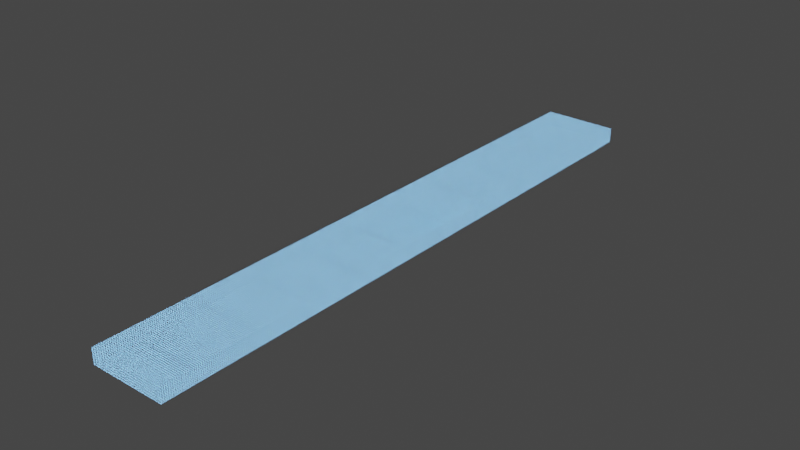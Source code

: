# Source: segment4x_centered.blend  (saved by Blender 3.4.6; exported with 4.5.12 LTS)
import bpy
from mathutils import Matrix  # noqa: F401  (used for matrix-valued properties, if any)

bpy.ops.wm.read_factory_settings(use_empty=True)
scene = bpy.context.scene
scene.name = 'Scene'

# ---- collections
col_collection = bpy.data.collections.new('Collection'); scene.collection.children.link(col_collection)

# ---- materials (node trees are filled in below, after node groups)
mat_holo_grid = bpy.data.materials.new('Holo Grid')
mat_holo_grid.use_transparent_shadow = False

# ---- material node trees
mat_holo_grid.use_nodes = True; mat_holo_grid.node_tree.nodes.clear()
_N = mat_holo_grid.node_tree.nodes; _L = mat_holo_grid.node_tree.links
n0 = _N.new('ShaderNodeOutputMaterial'); n0.name = 'Material Output'; n0.location = (930, 357)
n1 = _N.new('ShaderNodeBsdfPrincipled'); n1.name = 'Principled BSDF'; n1.location = (543, 357)
n1.distribution = 'GGX'
n1.subsurface_method = 'BURLEY'
n1.inputs[3].default_value = 1.45
n2 = _N.new('ShaderNodeMapping'); n2.name = 'Mapping'; n2.location = (-786, 379)
n3 = _N.new('ShaderNodeTexCoord'); n3.name = 'Texture Coordinate'; n3.location = (-1130, 383)
n4 = _N.new('ShaderNodeTexBrick'); n4.name = 'Brick Texture'; n4.location = (-293, 379)
n4.width = 203
n4.offset = 0.0
n4.inputs[1].default_value = (0.0, 0.0, 0.0, 1.0)
n4.inputs[2].default_value = (0.0, 0.0, 0.0, 1.0)
n4.inputs[3].default_value = (0.0, 0.3273, 1.0, 1.0)
n4.inputs[6].default_value = 1.0
n4.inputs[9].default_value = 0.5
n5 = _N.new('ShaderNodeMix'); n5.name = 'Mix'; n5.location = (183, 100)
n5.data_type = 'RGBA'
n5.blend_type = 'ADD'
n5.inputs[0].default_value = 0.1189
n6 = _N.new('ShaderNodeValToRGB'); n6.name = 'ColorRamp'; n6.location = (-215, -3)
while len(n6.color_ramp.elements) > 1: n6.color_ramp.elements.remove(n6.color_ramp.elements[-1])
n6.color_ramp.elements[0].position = 0.1679; n6.color_ramp.elements[0].color = (0.001125, 0.7567, 1.0, 1.0)
_e = n6.color_ramp.elements.new(0.7824); _e.color = (0.3053, 0.3385, 1.0, 1.0)
n7 = _N.new('ShaderNodeMath'); n7.name = 'Math.001'; n7.location = (-733, -39)
n7.operation = 'MULTIPLY'
n7.inputs[1].default_value = 0.02
n7.inputs[2].default_value = 0.0
n8 = _N.new('ShaderNodeMath'); n8.name = 'Math.002'; n8.location = (-513, 6)
n8.inputs[1].default_value = 0.01
n8.inputs[2].default_value = 0.0
n9 = _N.new('ShaderNodeTexNoise'); n9.name = 'Noise Texture'; n9.location = (-1043, -200)
n9.inputs[2].default_value = 10.0
n9.inputs[3].default_value = 3.0
n10 = _N.new('ShaderNodeMath'); n10.name = 'Math'; n10.location = (124, -124)
n10.operation = 'MULTIPLY'
n10.inputs[1].default_value = 10.0
n10.inputs[2].default_value = 0.0
_L.new(n2.outputs[0], n4.inputs[0])
_L.new(n2.outputs[0], n9.inputs[0])
_L.new(n3.outputs[2], n2.inputs[0])
_L.new(n4.outputs[0], n1.inputs[0])
_L.new(n4.outputs[1], n1.inputs[4])
_L.new(n10.outputs[0], n1.inputs[28])
_L.new(n1.outputs[0], n0.inputs[0])
_L.new(n9.outputs[0], n7.inputs[0])
_L.new(n7.outputs[0], n8.inputs[0])
_L.new(n5.outputs[2], n1.inputs[27])
_L.new(n9.outputs[0], n10.inputs[0])
_L.new(n6.outputs[0], n5.inputs[6])
_L.new(n9.outputs[0], n6.inputs[0])
_L.new(n8.outputs[0], n4.inputs[5])
n0.is_active_output = True

# ---- world
world_world = bpy.data.worlds.new('World'); scene.world = world_world
world_world.use_nodes = True; world_world.node_tree.nodes.clear()
_N = world_world.node_tree.nodes; _L = world_world.node_tree.links
n0 = _N.new('ShaderNodeOutputWorld'); n0.name = 'World Output'; n0.location = (300, 300)
n1 = _N.new('ShaderNodeBackground'); n1.name = 'Background'; n1.location = (10, 300)
n1.inputs[0].default_value = (0.05088, 0.05088, 0.05088, 1.0)
_L.new(n1.outputs[0], n0.inputs[0])
n0.is_active_output = True
world_world.color = (0.05088, 0.05088, 0.05088)
world_world.use_sun_shadow = False
world_world.sun_shadow_jitter_overblur = 0.0

# ---- lights
light_light = bpy.data.lights.new('Light', 'POINT')
light_light.transmission_factor = 0.0
light_light.energy = 1000.0
light_light.shadow_soft_size = 0.1
light_light.shadow_maximum_resolution = 0.006
light_light.use_absolute_resolution = True

# ---- meshes
me_cube_007 = bpy.data.meshes.new('Cube.007')
me_cube_007.from_pydata([(-1.0, -1.0, -1.0), (-1.0, -1.0, 1.0), (-1.0, 1.0, -1.0), (-1.0, 1.0, 1.0), (1.0, -1.0, -1.0), (1.0, -1.0, 1.0), (1.0, 1.0, -1.0), (1.0, 1.0, 1.0), (-1.0, 0.0, -1.0), (-1.0, 0.0, 1.0), (1.0, 0.0, -1.0), (1.0, 0.0, 1.0), (-1.0, 0.05, 1.0), (-1.0, 0.1, 1.0), (-1.0, 0.15, 1.0), (-1.0, 0.2, 1.0), (-1.0, 0.25, 1.0), (-1.0, 0.3, 1.0), (-1.0, 0.35, 1.0), (-1.0, 0.4, 1.0), (-1.0, 0.45, 1.0), (-1.0, 0.5, 1.0), (-1.0, 0.55, 1.0), (-1.0, 0.6, 1.0), (-1.0, 0.65, 1.0), (-1.0, 0.7, 1.0), (-1.0, 0.75, 1.0), (-1.0, 0.8, 1.0), (-1.0, 0.85, 1.0), (-1.0, 0.9, 1.0), (-1.0, 0.95, 1.0), (1.0, 0.05, -1.0), (1.0, 0.1, -1.0), (1.0, 0.15, -1.0), (1.0, 0.2, -1.0), (1.0, 0.25, -1.0), (1.0, 0.3, -1.0), (1.0, 0.35, -1.0), (1.0, 0.4, -1.0), (1.0, 0.45, -1.0), (1.0, 0.5, -1.0), (1.0, 0.55, -1.0), (1.0, 0.6, -1.0), (1.0, 0.65, -1.0), (1.0, 0.7, -1.0), (1.0, 0.75, -1.0), (1.0, 0.8, -1.0), (1.0, 0.85, -1.0), (1.0, 0.9, -1.0), (1.0, 0.95, -1.0), (-1.0, 0.95, -1.0), (-1.0, 0.9, -1.0), (-1.0, 0.85, -1.0), (-1.0, 0.8, -1.0), (-1.0, 0.75, -1.0), (-1.0, 0.7, -1.0), (-1.0, 0.65, -1.0), (-1.0, 0.6, -1.0), (-1.0, 0.55, -1.0), (-1.0, 0.5, -1.0), (-1.0, 0.45, -1.0), (-1.0, 0.4, -1.0), (-1.0, 0.35, -1.0), (-1.0, 0.3, -1.0), (-1.0, 0.25, -1.0), (-1.0, 0.2, -1.0), (-1.0, 0.15, -1.0), (-1.0, 0.1, -1.0), (-1.0, 0.05, -1.0), (1.0, 0.95, 1.0), (1.0, 0.9, 1.0), (1.0, 0.85, 1.0), (1.0, 0.8, 1.0), (1.0, 0.75, 1.0), (1.0, 0.7, 1.0), (1.0, 0.65, 1.0), (1.0, 0.6, 1.0), (1.0, 0.55, 1.0), (1.0, 0.5, 1.0), (1.0, 0.45, 1.0), (1.0, 0.4, 1.0), (1.0, 0.35, 1.0), (1.0, 0.3, 1.0), (1.0, 0.25, 1.0), (1.0, 0.2, 1.0), (1.0, 0.15, 1.0), (1.0, 0.1, 1.0), (1.0, 0.05, 1.0), (-1.0, -0.05, -1.0), (-1.0, -0.1, -1.0), (-1.0, -0.15, -1.0), (-1.0, -0.2, -1.0), (-1.0, -0.25, -1.0), (-1.0, -0.3, -1.0), (-1.0, -0.35, -1.0), (-1.0, -0.4, -1.0), (-1.0, -0.45, -1.0), (-1.0, -0.5, -1.0), (-1.0, -0.55, -1.0), (-1.0, -0.6, -1.0), (-1.0, -0.65, -1.0), (-1.0, -0.7, -1.0), (-1.0, -0.75, -1.0), (-1.0, -0.8, -1.0), (-1.0, -0.85, -1.0), (-1.0, -0.9, -1.0), (-1.0, -0.95, -1.0), (1.0, -0.05, 1.0), (1.0, -0.1, 1.0), (1.0, -0.15, 1.0), (1.0, -0.2, 1.0), (1.0, -0.25, 1.0), (1.0, -0.3, 1.0), (1.0, -0.35, 1.0), (1.0, -0.4, 1.0), (1.0, -0.45, 1.0), (1.0, -0.5, 1.0), (1.0, -0.55, 1.0), (1.0, -0.6, 1.0), (1.0, -0.65, 1.0), (1.0, -0.7, 1.0), (1.0, -0.75, 1.0), (1.0, -0.8, 1.0), (1.0, -0.85, 1.0), (1.0, -0.9, 1.0), (1.0, -0.95, 1.0), (-1.0, -0.95, 1.0), (-1.0, -0.9, 1.0), (-1.0, -0.85, 1.0), (-1.0, -0.8, 1.0), (-1.0, -0.75, 1.0), (-1.0, -0.7, 1.0), (-1.0, -0.65, 1.0), (-1.0, -0.6, 1.0), (-1.0, -0.55, 1.0), (-1.0, -0.5, 1.0), (-1.0, -0.45, 1.0), (-1.0, -0.4, 1.0), (-1.0, -0.35, 1.0), (-1.0, -0.3, 1.0), (-1.0, -0.25, 1.0), (-1.0, -0.2, 1.0), (-1.0, -0.15, 1.0), (-1.0, -0.1, 1.0), (-1.0, -0.05, 1.0), (1.0, -0.95, -1.0), (1.0, -0.9, -1.0), (1.0, -0.85, -1.0), (1.0, -0.8, -1.0), (1.0, -0.75, -1.0), (1.0, -0.7, -1.0), (1.0, -0.65, -1.0), (1.0, -0.6, -1.0), (1.0, -0.55, -1.0), (1.0, -0.5, -1.0), (1.0, -0.45, -1.0), (1.0, -0.4, -1.0), (1.0, -0.35, -1.0), (1.0, -0.3, -1.0), (1.0, -0.25, -1.0), (1.0, -0.2, -1.0), (1.0, -0.15, -1.0), (1.0, -0.1, -1.0), (1.0, -0.05, -1.0), (0.6, 1.0, -1.0), (0.2, 1.0, -1.0), (-0.2, 1.0, -1.0), (-0.6, 1.0, -1.0), (-0.6, 1.0, 1.0), (-0.2, 1.0, 1.0), (0.2, 1.0, 1.0), (0.6, 1.0, 1.0), (-0.6, -1.0, -1.0), (-0.2, -1.0, -1.0), (0.2, -1.0, -1.0), (0.6, -1.0, -1.0), (0.6, -1.0, 1.0), (0.2, -1.0, 1.0), (-0.2, -1.0, 1.0), (-0.6, -1.0, 1.0), (-0.6, 0.0, 1.0), (-0.2, 0.0, 1.0), (0.2, 0.0, 1.0), (0.6, 0.0, 1.0), (0.6, 0.0, -1.0), (0.2, 0.0, -1.0), (-0.2, 0.0, -1.0), (-0.6, 0.0, -1.0), (0.6, 0.95, -1.0), (0.2, 0.95, -1.0), (-0.2, 0.95, -1.0), (-0.6, 0.95, -1.0), (0.6, 0.9, -1.0), (0.2, 0.9, -1.0), (-0.2, 0.9, -1.0), (-0.6, 0.9, -1.0), (0.6, 0.85, -1.0), (0.2, 0.85, -1.0), (-0.2, 0.85, -1.0), (-0.6, 0.85, -1.0), (0.6, 0.8, -1.0), (0.2, 0.8, -1.0), (-0.2, 0.8, -1.0), (-0.6, 0.8, -1.0), (0.6, 0.75, -1.0), (0.2, 0.75, -1.0), (-0.2, 0.75, -1.0), (-0.6, 0.75, -1.0), (0.6, 0.7, -1.0), (0.2, 0.7, -1.0), (-0.2, 0.7, -1.0), (-0.6, 0.7, -1.0), (0.6, 0.65, -1.0), (0.2, 0.65, -1.0), (-0.2, 0.65, -1.0), (-0.6, 0.65, -1.0), (0.6, 0.6, -1.0), (0.2, 0.6, -1.0), (-0.2, 0.6, -1.0), (-0.6, 0.6, -1.0), (0.6, 0.55, -1.0), (0.2, 0.55, -1.0), (-0.2, 0.55, -1.0), (-0.6, 0.55, -1.0), (0.6, 0.5, -1.0), (0.2, 0.5, -1.0), (-0.2, 0.5, -1.0), (-0.6, 0.5, -1.0), (0.6, 0.45, -1.0), (0.2, 0.45, -1.0), (-0.2, 0.45, -1.0), (-0.6, 0.45, -1.0), (0.6, 0.4, -1.0), (0.2, 0.4, -1.0), (-0.2, 0.4, -1.0), (-0.6, 0.4, -1.0), (0.6, 0.35, -1.0), (0.2, 0.35, -1.0), (-0.2, 0.35, -1.0), (-0.6, 0.35, -1.0), (0.6, 0.3, -1.0), (0.2, 0.3, -1.0), (-0.2, 0.3, -1.0), (-0.6, 0.3, -1.0), (0.6, 0.25, -1.0), (0.2, 0.25, -1.0), (-0.2, 0.25, -1.0), (-0.6, 0.25, -1.0), (0.6, 0.2, -1.0), (0.2, 0.2, -1.0), (-0.2, 0.2, -1.0), (-0.6, 0.2, -1.0), (0.6, 0.15, -1.0), (0.2, 0.15, -1.0), (-0.2, 0.15, -1.0), (-0.6, 0.15, -1.0), (0.6, 0.1, -1.0), (0.2, 0.1, -1.0), (-0.2, 0.1, -1.0), (-0.6, 0.1, -1.0), (0.6, 0.05, -1.0), (0.2, 0.05, -1.0), (-0.2, 0.05, -1.0), (-0.6, 0.05, -1.0), (-0.6, 0.95, 1.0), (-0.2, 0.95, 1.0), (0.2, 0.95, 1.0), (0.6, 0.95, 1.0), (-0.6, 0.9, 1.0), (-0.2, 0.9, 1.0), (0.2, 0.9, 1.0), (0.6, 0.9, 1.0), (-0.6, 0.85, 1.0), (-0.2, 0.85, 1.0), (0.2, 0.85, 1.0), (0.6, 0.85, 1.0), (-0.6, 0.8, 1.0), (-0.2, 0.8, 1.0), (0.2, 0.8, 1.0), (0.6, 0.8, 1.0), (-0.6, 0.75, 1.0), (-0.2, 0.75, 1.0), (0.2, 0.75, 1.0), (0.6, 0.75, 1.0), (-0.6, 0.7, 1.0), (-0.2, 0.7, 1.0), (0.2, 0.7, 1.0), (0.6, 0.7, 1.0), (-0.6, 0.65, 1.0), (-0.2, 0.65, 1.0), (0.2, 0.65, 1.0), (0.6, 0.65, 1.0), (-0.6, 0.6, 1.0), (-0.2, 0.6, 1.0), (0.2, 0.6, 1.0), (0.6, 0.6, 1.0), (-0.6, 0.55, 1.0), (-0.2, 0.55, 1.0), (0.2, 0.55, 1.0), (0.6, 0.55, 1.0), (-0.6, 0.5, 1.0), (-0.2, 0.5, 1.0), (0.2, 0.5, 1.0), (0.6, 0.5, 1.0), (-0.6, 0.45, 1.0), (-0.2, 0.45, 1.0), (0.2, 0.45, 1.0), (0.6, 0.45, 1.0), (-0.6, 0.4, 1.0), (-0.2, 0.4, 1.0), (0.2, 0.4, 1.0), (0.6, 0.4, 1.0), (-0.6, 0.35, 1.0), (-0.2, 0.35, 1.0), (0.2, 0.35, 1.0), (0.6, 0.35, 1.0), (-0.6, 0.3, 1.0), (-0.2, 0.3, 1.0), (0.2, 0.3, 1.0), (0.6, 0.3, 1.0), (-0.6, 0.25, 1.0), (-0.2, 0.25, 1.0), (0.2, 0.25, 1.0), (0.6, 0.25, 1.0), (-0.6, 0.2, 1.0), (-0.2, 0.2, 1.0), (0.2, 0.2, 1.0), (0.6, 0.2, 1.0), (-0.6, 0.15, 1.0), (-0.2, 0.15, 1.0), (0.2, 0.15, 1.0), (0.6, 0.15, 1.0), (-0.6, 0.1, 1.0), (-0.2, 0.1, 1.0), (0.2, 0.1, 1.0), (0.6, 0.1, 1.0), (-0.6, 0.05, 1.0), (-0.2, 0.05, 1.0), (0.2, 0.05, 1.0), (0.6, 0.05, 1.0), (-0.6, -0.05, 1.0), (-0.2, -0.05, 1.0), (0.2, -0.05, 1.0), (0.6, -0.05, 1.0), (-0.6, -0.1, 1.0), (-0.2, -0.1, 1.0), (0.2, -0.1, 1.0), (0.6, -0.1, 1.0), (-0.6, -0.15, 1.0), (-0.2, -0.15, 1.0), (0.2, -0.15, 1.0), (0.6, -0.15, 1.0), (-0.6, -0.2, 1.0), (-0.2, -0.2, 1.0), (0.2, -0.2, 1.0), (0.6, -0.2, 1.0), (-0.6, -0.25, 1.0), (-0.2, -0.25, 1.0), (0.2, -0.25, 1.0), (0.6, -0.25, 1.0), (-0.6, -0.3, 1.0), (-0.2, -0.3, 1.0), (0.2, -0.3, 1.0), (0.6, -0.3, 1.0), (-0.6, -0.35, 1.0), (-0.2, -0.35, 1.0), (0.2, -0.35, 1.0), (0.6, -0.35, 1.0), (-0.6, -0.4, 1.0), (-0.2, -0.4, 1.0), (0.2, -0.4, 1.0), (0.6, -0.4, 1.0), (-0.6, -0.45, 1.0), (-0.2, -0.45, 1.0), (0.2, -0.45, 1.0), (0.6, -0.45, 1.0), (-0.6, -0.5, 1.0), (-0.2, -0.5, 1.0), (0.2, -0.5, 1.0), (0.6, -0.5, 1.0), (-0.6, -0.55, 1.0), (-0.2, -0.55, 1.0), (0.2, -0.55, 1.0), (0.6, -0.55, 1.0), (-0.6, -0.6, 1.0), (-0.2, -0.6, 1.0), (0.2, -0.6, 1.0), (0.6, -0.6, 1.0), (-0.6, -0.65, 1.0), (-0.2, -0.65, 1.0), (0.2, -0.65, 1.0), (0.6, -0.65, 1.0), (-0.6, -0.7, 1.0), (-0.2, -0.7, 1.0), (0.2, -0.7, 1.0), (0.6, -0.7, 1.0), (-0.6, -0.75, 1.0), (-0.2, -0.75, 1.0), (0.2, -0.75, 1.0), (0.6, -0.75, 1.0), (-0.6, -0.8, 1.0), (-0.2, -0.8, 1.0), (0.2, -0.8, 1.0), (0.6, -0.8, 1.0), (-0.6, -0.85, 1.0), (-0.2, -0.85, 1.0), (0.2, -0.85, 1.0), (0.6, -0.85, 1.0), (-0.6, -0.9, 1.0), (-0.2, -0.9, 1.0), (0.2, -0.9, 1.0), (0.6, -0.9, 1.0), (-0.6, -0.95, 1.0), (-0.2, -0.95, 1.0), (0.2, -0.95, 1.0), (0.6, -0.95, 1.0), (0.6, -0.05, -1.0), (0.2, -0.05, -1.0), (-0.2, -0.05, -1.0), (-0.6, -0.05, -1.0), (0.6, -0.1, -1.0), (0.2, -0.1, -1.0), (-0.2, -0.1, -1.0), (-0.6, -0.1, -1.0), (0.6, -0.15, -1.0), (0.2, -0.15, -1.0), (-0.2, -0.15, -1.0), (-0.6, -0.15, -1.0), (0.6, -0.2, -1.0), (0.2, -0.2, -1.0), (-0.2, -0.2, -1.0), (-0.6, -0.2, -1.0), (0.6, -0.25, -1.0), (0.2, -0.25, -1.0), (-0.2, -0.25, -1.0), (-0.6, -0.25, -1.0), (0.6, -0.3, -1.0), (0.2, -0.3, -1.0), (-0.2, -0.3, -1.0), (-0.6, -0.3, -1.0), (0.6, -0.35, -1.0), (0.2, -0.35, -1.0), (-0.2, -0.35, -1.0), (-0.6, -0.35, -1.0), (0.6, -0.4, -1.0), (0.2, -0.4, -1.0), (-0.2, -0.4, -1.0), (-0.6, -0.4, -1.0), (0.6, -0.45, -1.0), (0.2, -0.45, -1.0), (-0.2, -0.45, -1.0), (-0.6, -0.45, -1.0), (0.6, -0.5, -1.0), (0.2, -0.5, -1.0), (-0.2, -0.5, -1.0), (-0.6, -0.5, -1.0), (0.6, -0.55, -1.0), (0.2, -0.55, -1.0), (-0.2, -0.55, -1.0), (-0.6, -0.55, -1.0), (0.6, -0.6, -1.0), (0.2, -0.6, -1.0), (-0.2, -0.6, -1.0), (-0.6, -0.6, -1.0), (0.6, -0.65, -1.0), (0.2, -0.65, -1.0), (-0.2, -0.65, -1.0), (-0.6, -0.65, -1.0), (0.6, -0.7, -1.0), (0.2, -0.7, -1.0), (-0.2, -0.7, -1.0), (-0.6, -0.7, -1.0), (0.6, -0.75, -1.0), (0.2, -0.75, -1.0), (-0.2, -0.75, -1.0), (-0.6, -0.75, -1.0), (0.6, -0.8, -1.0), (0.2, -0.8, -1.0), (-0.2, -0.8, -1.0), (-0.6, -0.8, -1.0), (0.6, -0.85, -1.0), (0.2, -0.85, -1.0), (-0.2, -0.85, -1.0), (-0.6, -0.85, -1.0), (0.6, -0.9, -1.0), (0.2, -0.9, -1.0), (-0.2, -0.9, -1.0), (-0.6, -0.9, -1.0), (0.6, -0.95, -1.0), (0.2, -0.95, -1.0), (-0.2, -0.95, -1.0), (-0.6, -0.95, -1.0)], [], [(50, 30, 3, 2), (164, 171, 7, 6), (145, 125, 5, 4), (172, 179, 1, 0), (488, 145, 4, 175), (412, 126, 1, 179), (336, 12, 9, 180), (260, 31, 10, 184), (31, 87, 11, 10), (88, 144, 9, 8), (6, 7, 69, 49), (49, 69, 70, 48), (48, 70, 71, 47), (47, 71, 72, 46), (46, 72, 73, 45), (45, 73, 74, 44), (44, 74, 75, 43), (43, 75, 76, 42), (42, 76, 77, 41), (41, 77, 78, 40), (40, 78, 79, 39), (39, 79, 80, 38), (38, 80, 81, 37), (37, 81, 82, 36), (36, 82, 83, 35), (35, 83, 84, 34), (34, 84, 85, 33), (33, 85, 86, 32), (32, 86, 87, 31), (164, 6, 49, 188), (188, 49, 48, 192), (192, 48, 47, 196), (196, 47, 46, 200), (200, 46, 45, 204), (204, 45, 44, 208), (208, 44, 43, 212), (212, 43, 42, 216), (216, 42, 41, 220), (220, 41, 40, 224), (224, 40, 39, 228), (228, 39, 38, 232), (232, 38, 37, 236), (236, 37, 36, 240), (240, 36, 35, 244), (244, 35, 34, 248), (248, 34, 33, 252), (252, 33, 32, 256), (256, 32, 31, 260), (168, 3, 30, 264), (264, 30, 29, 268), (268, 29, 28, 272), (272, 28, 27, 276), (276, 27, 26, 280), (280, 26, 25, 284), (284, 25, 24, 288), (288, 24, 23, 292), (292, 23, 22, 296), (296, 22, 21, 300), (300, 21, 20, 304), (304, 20, 19, 308), (308, 19, 18, 312), (312, 18, 17, 316), (316, 17, 16, 320), (320, 16, 15, 324), (324, 15, 14, 328), (328, 14, 13, 332), (332, 13, 12, 336), (8, 9, 12, 68), (68, 12, 13, 67), (67, 13, 14, 66), (66, 14, 15, 65), (65, 15, 16, 64), (64, 16, 17, 63), (63, 17, 18, 62), (62, 18, 19, 61), (61, 19, 20, 60), (60, 20, 21, 59), (59, 21, 22, 58), (58, 22, 23, 57), (57, 23, 24, 56), (56, 24, 25, 55), (55, 25, 26, 54), (54, 26, 27, 53), (53, 27, 28, 52), (52, 28, 29, 51), (51, 29, 30, 50), (0, 1, 126, 106), (106, 126, 127, 105), (105, 127, 128, 104), (104, 128, 129, 103), (103, 129, 130, 102), (102, 130, 131, 101), (101, 131, 132, 100), (100, 132, 133, 99), (99, 133, 134, 98), (98, 134, 135, 97), (97, 135, 136, 96), (96, 136, 137, 95), (95, 137, 138, 94), (94, 138, 139, 93), (93, 139, 140, 92), (92, 140, 141, 91), (91, 141, 142, 90), (90, 142, 143, 89), (89, 143, 144, 88), (180, 9, 144, 340), (340, 144, 143, 344), (344, 143, 142, 348), (348, 142, 141, 352), (352, 141, 140, 356), (356, 140, 139, 360), (360, 139, 138, 364), (364, 138, 137, 368), (368, 137, 136, 372), (372, 136, 135, 376), (376, 135, 134, 380), (380, 134, 133, 384), (384, 133, 132, 388), (388, 132, 131, 392), (392, 131, 130, 396), (396, 130, 129, 400), (400, 129, 128, 404), (404, 128, 127, 408), (408, 127, 126, 412), (184, 10, 163, 416), (416, 163, 162, 420), (420, 162, 161, 424), (424, 161, 160, 428), (428, 160, 159, 432), (432, 159, 158, 436), (436, 158, 157, 440), (440, 157, 156, 444), (444, 156, 155, 448), (448, 155, 154, 452), (452, 154, 153, 456), (456, 153, 152, 460), (460, 152, 151, 464), (464, 151, 150, 468), (468, 150, 149, 472), (472, 149, 148, 476), (476, 148, 147, 480), (480, 147, 146, 484), (484, 146, 145, 488), (10, 11, 107, 163), (163, 107, 108, 162), (162, 108, 109, 161), (161, 109, 110, 160), (160, 110, 111, 159), (159, 111, 112, 158), (158, 112, 113, 157), (157, 113, 114, 156), (156, 114, 115, 155), (155, 115, 116, 154), (154, 116, 117, 153), (153, 117, 118, 152), (152, 118, 119, 151), (151, 119, 120, 150), (150, 120, 121, 149), (149, 121, 122, 148), (148, 122, 123, 147), (147, 123, 124, 146), (146, 124, 125, 145), (105, 487, 491, 106), (487, 486, 490, 491), (486, 485, 489, 490), (485, 484, 488, 489), (104, 483, 487, 105), (483, 482, 486, 487), (482, 481, 485, 486), (481, 480, 484, 485), (103, 479, 483, 104), (479, 478, 482, 483), (478, 477, 481, 482), (477, 476, 480, 481), (102, 475, 479, 103), (475, 474, 478, 479), (474, 473, 477, 478), (473, 472, 476, 477), (101, 471, 475, 102), (471, 470, 474, 475), (470, 469, 473, 474), (469, 468, 472, 473), (100, 467, 471, 101), (467, 466, 470, 471), (466, 465, 469, 470), (465, 464, 468, 469), (99, 463, 467, 100), (463, 462, 466, 467), (462, 461, 465, 466), (461, 460, 464, 465), (98, 459, 463, 99), (459, 458, 462, 463), (458, 457, 461, 462), (457, 456, 460, 461), (97, 455, 459, 98), (455, 454, 458, 459), (454, 453, 457, 458), (453, 452, 456, 457), (96, 451, 455, 97), (451, 450, 454, 455), (450, 449, 453, 454), (449, 448, 452, 453), (95, 447, 451, 96), (447, 446, 450, 451), (446, 445, 449, 450), (445, 444, 448, 449), (94, 443, 447, 95), (443, 442, 446, 447), (442, 441, 445, 446), (441, 440, 444, 445), (93, 439, 443, 94), (439, 438, 442, 443), (438, 437, 441, 442), (437, 436, 440, 441), (92, 435, 439, 93), (435, 434, 438, 439), (434, 433, 437, 438), (433, 432, 436, 437), (91, 431, 435, 92), (431, 430, 434, 435), (430, 429, 433, 434), (429, 428, 432, 433), (90, 427, 431, 91), (427, 426, 430, 431), (426, 425, 429, 430), (425, 424, 428, 429), (89, 423, 427, 90), (423, 422, 426, 427), (422, 421, 425, 426), (421, 420, 424, 425), (88, 419, 423, 89), (419, 418, 422, 423), (418, 417, 421, 422), (417, 416, 420, 421), (8, 187, 419, 88), (187, 186, 418, 419), (186, 185, 417, 418), (185, 184, 416, 417), (124, 411, 415, 125), (411, 410, 414, 415), (410, 409, 413, 414), (409, 408, 412, 413), (123, 407, 411, 124), (407, 406, 410, 411), (406, 405, 409, 410), (405, 404, 408, 409), (122, 403, 407, 123), (403, 402, 406, 407), (402, 401, 405, 406), (401, 400, 404, 405), (121, 399, 403, 122), (399, 398, 402, 403), (398, 397, 401, 402), (397, 396, 400, 401), (120, 395, 399, 121), (395, 394, 398, 399), (394, 393, 397, 398), (393, 392, 396, 397), (119, 391, 395, 120), (391, 390, 394, 395), (390, 389, 393, 394), (389, 388, 392, 393), (118, 387, 391, 119), (387, 386, 390, 391), (386, 385, 389, 390), (385, 384, 388, 389), (117, 383, 387, 118), (383, 382, 386, 387), (382, 381, 385, 386), (381, 380, 384, 385), (116, 379, 383, 117), (379, 378, 382, 383), (378, 377, 381, 382), (377, 376, 380, 381), (115, 375, 379, 116), (375, 374, 378, 379), (374, 373, 377, 378), (373, 372, 376, 377), (114, 371, 375, 115), (371, 370, 374, 375), (370, 369, 373, 374), (369, 368, 372, 373), (113, 367, 371, 114), (367, 366, 370, 371), (366, 365, 369, 370), (365, 364, 368, 369), (112, 363, 367, 113), (363, 362, 366, 367), (362, 361, 365, 366), (361, 360, 364, 365), (111, 359, 363, 112), (359, 358, 362, 363), (358, 357, 361, 362), (357, 356, 360, 361), (110, 355, 359, 111), (355, 354, 358, 359), (354, 353, 357, 358), (353, 352, 356, 357), (109, 351, 355, 110), (351, 350, 354, 355), (350, 349, 353, 354), (349, 348, 352, 353), (108, 347, 351, 109), (347, 346, 350, 351), (346, 345, 349, 350), (345, 344, 348, 349), (107, 343, 347, 108), (343, 342, 346, 347), (342, 341, 345, 346), (341, 340, 344, 345), (11, 183, 343, 107), (183, 182, 342, 343), (182, 181, 341, 342), (181, 180, 340, 341), (86, 335, 339, 87), (335, 334, 338, 339), (334, 333, 337, 338), (333, 332, 336, 337), (85, 331, 335, 86), (331, 330, 334, 335), (330, 329, 333, 334), (329, 328, 332, 333), (84, 327, 331, 85), (327, 326, 330, 331), (326, 325, 329, 330), (325, 324, 328, 329), (83, 323, 327, 84), (323, 322, 326, 327), (322, 321, 325, 326), (321, 320, 324, 325), (82, 319, 323, 83), (319, 318, 322, 323), (318, 317, 321, 322), (317, 316, 320, 321), (81, 315, 319, 82), (315, 314, 318, 319), (314, 313, 317, 318), (313, 312, 316, 317), (80, 311, 315, 81), (311, 310, 314, 315), (310, 309, 313, 314), (309, 308, 312, 313), (79, 307, 311, 80), (307, 306, 310, 311), (306, 305, 309, 310), (305, 304, 308, 309), (78, 303, 307, 79), (303, 302, 306, 307), (302, 301, 305, 306), (301, 300, 304, 305), (77, 299, 303, 78), (299, 298, 302, 303), (298, 297, 301, 302), (297, 296, 300, 301), (76, 295, 299, 77), (295, 294, 298, 299), (294, 293, 297, 298), (293, 292, 296, 297), (75, 291, 295, 76), (291, 290, 294, 295), (290, 289, 293, 294), (289, 288, 292, 293), (74, 287, 291, 75), (287, 286, 290, 291), (286, 285, 289, 290), (285, 284, 288, 289), (73, 283, 287, 74), (283, 282, 286, 287), (282, 281, 285, 286), (281, 280, 284, 285), (72, 279, 283, 73), (279, 278, 282, 283), (278, 277, 281, 282), (277, 276, 280, 281), (71, 275, 279, 72), (275, 274, 278, 279), (274, 273, 277, 278), (273, 272, 276, 277), (70, 271, 275, 71), (271, 270, 274, 275), (270, 269, 273, 274), (269, 268, 272, 273), (69, 267, 271, 70), (267, 266, 270, 271), (266, 265, 269, 270), (265, 264, 268, 269), (7, 171, 267, 69), (171, 170, 266, 267), (170, 169, 265, 266), (169, 168, 264, 265), (67, 259, 263, 68), (259, 258, 262, 263), (258, 257, 261, 262), (257, 256, 260, 261), (66, 255, 259, 67), (255, 254, 258, 259), (254, 253, 257, 258), (253, 252, 256, 257), (65, 251, 255, 66), (251, 250, 254, 255), (250, 249, 253, 254), (249, 248, 252, 253), (64, 247, 251, 65), (247, 246, 250, 251), (246, 245, 249, 250), (245, 244, 248, 249), (63, 243, 247, 64), (243, 242, 246, 247), (242, 241, 245, 246), (241, 240, 244, 245), (62, 239, 243, 63), (239, 238, 242, 243), (238, 237, 241, 242), (237, 236, 240, 241), (61, 235, 239, 62), (235, 234, 238, 239), (234, 233, 237, 238), (233, 232, 236, 237), (60, 231, 235, 61), (231, 230, 234, 235), (230, 229, 233, 234), (229, 228, 232, 233), (59, 227, 231, 60), (227, 226, 230, 231), (226, 225, 229, 230), (225, 224, 228, 229), (58, 223, 227, 59), (223, 222, 226, 227), (222, 221, 225, 226), (221, 220, 224, 225), (57, 219, 223, 58), (219, 218, 222, 223), (218, 217, 221, 222), (217, 216, 220, 221), (56, 215, 219, 57), (215, 214, 218, 219), (214, 213, 217, 218), (213, 212, 216, 217), (55, 211, 215, 56), (211, 210, 214, 215), (210, 209, 213, 214), (209, 208, 212, 213), (54, 207, 211, 55), (207, 206, 210, 211), (206, 205, 209, 210), (205, 204, 208, 209), (53, 203, 207, 54), (203, 202, 206, 207), (202, 201, 205, 206), (201, 200, 204, 205), (52, 199, 203, 53), (199, 198, 202, 203), (198, 197, 201, 202), (197, 196, 200, 201), (51, 195, 199, 52), (195, 194, 198, 199), (194, 193, 197, 198), (193, 192, 196, 197), (50, 191, 195, 51), (191, 190, 194, 195), (190, 189, 193, 194), (189, 188, 192, 193), (2, 167, 191, 50), (167, 166, 190, 191), (166, 165, 189, 190), (165, 164, 188, 189), (68, 263, 187, 8), (263, 262, 186, 187), (262, 261, 185, 186), (261, 260, 184, 185), (87, 339, 183, 11), (339, 338, 182, 183), (338, 337, 181, 182), (337, 336, 180, 181), (125, 415, 176, 5), (415, 414, 177, 176), (414, 413, 178, 177), (413, 412, 179, 178), (106, 491, 172, 0), (491, 490, 173, 172), (490, 489, 174, 173), (489, 488, 175, 174), (4, 5, 176, 175), (175, 176, 177, 174), (174, 177, 178, 173), (173, 178, 179, 172), (2, 3, 168, 167), (167, 168, 169, 166), (166, 169, 170, 165), (165, 170, 171, 164)])
_uv = me_cube_007.uv_layers.new(name='automap')
_uv.uv.foreach_set('vector', [15.07, -14.83, 15.07, 15.83, 15.83, 15.83, 15.83, -14.83, 9.7, -14.83, 9.7, 15.83, 15.83, 15.83, 15.83, -14.83, -14.07, -14.83, -14.07, 15.83, -14.83, 15.83, -14.83, -14.83, -8.7, -14.83, -8.7, 15.83, -14.83, 15.83, -14.83, -14.83, 9.7, -14.07, 15.83, -14.07, 15.83, -14.83, 9.7, -14.83, -8.7, -14.07, -14.83, -14.07, -14.83, -14.83, -8.7, -14.83, -8.7, 1.267, -14.83, 1.267, -14.83, 0.5, -8.7, 0.5, 9.7, 1.267, 15.83, 1.267, 15.83, 0.5, 9.7, 0.5, 1.267, -14.83, 1.267, 15.83, 0.5, 15.83, 0.5, -14.83, -0.2667, -14.83, -0.2667, 15.83, 0.5, 15.83, 0.5, -14.83, 15.83, -14.83, 15.83, 15.83, 15.07, 15.83, 15.07, -14.83, 15.07, -14.83, 15.07, 15.83, 14.3, 15.83, 14.3, -14.83, 14.3, -14.83, 14.3, 15.83, 13.53, 15.83, 13.53, -14.83, 13.53, -14.83, 13.53, 15.83, 12.77, 15.83, 12.77, -14.83, 12.77, -14.83, 12.77, 15.83, 12.0, 15.83, 12.0, -14.83, 12.0, -14.83, 12.0, 15.83, 11.23, 15.83, 11.23, -14.83, 11.23, -14.83, 11.23, 15.83, 10.47, 15.83, 10.47, -14.83, 10.47, -14.83, 10.47, 15.83, 9.7, 15.83, 9.7, -14.83, 9.7, -14.83, 9.7, 15.83, 8.933, 15.83, 8.933, -14.83, 8.933, -14.83, 8.933, 15.83, 8.167, 15.83, 8.167, -14.83, 8.167, -14.83, 8.167, 15.83, 7.4, 15.83, 7.4, -14.83, 7.4, -14.83, 7.4, 15.83, 6.633, 15.83, 6.633, -14.83, 6.633, -14.83, 6.633, 15.83, 5.867, 15.83, 5.867, -14.83, 5.867, -14.83, 5.867, 15.83, 5.1, 15.83, 5.1, -14.83, 5.1, -14.83, 5.1, 15.83, 4.333, 15.83, 4.333, -14.83, 4.333, -14.83, 4.333, 15.83, 3.567, 15.83, 3.567, -14.83, 3.567, -14.83, 3.567, 15.83, 2.8, 15.83, 2.8, -14.83, 2.8, -14.83, 2.8, 15.83, 2.033, 15.83, 2.033, -14.83, 2.033, -14.83, 2.033, 15.83, 1.267, 15.83, 1.267, -14.83, 9.7, 15.83, 15.83, 15.83, 15.83, 15.07, 9.7, 15.07, 9.7, 15.07, 15.83, 15.07, 15.83, 14.3, 9.7, 14.3, 9.7, 14.3, 15.83, 14.3, 15.83, 13.53, 9.7, 13.53, 9.7, 13.53, 15.83, 13.53, 15.83, 12.77, 9.7, 12.77, 9.7, 12.77, 15.83, 12.77, 15.83, 12.0, 9.7, 12.0, 9.7, 12.0, 15.83, 12.0, 15.83, 11.23, 9.7, 11.23, 9.7, 11.23, 15.83, 11.23, 15.83, 10.47, 9.7, 10.47, 9.7, 10.47, 15.83, 10.47, 15.83, 9.7, 9.7, 9.7, 9.7, 9.7, 15.83, 9.7, 15.83, 8.933, 9.7, 8.933, 9.7, 8.933, 15.83, 8.933, 15.83, 8.167, 9.7, 8.167, 9.7, 8.167, 15.83, 8.167, 15.83, 7.4, 9.7, 7.4, 9.7, 7.4, 15.83, 7.4, 15.83, 6.633, 9.7, 6.633, 9.7, 6.633, 15.83, 6.633, 15.83, 5.867, 9.7, 5.867, 9.7, 5.867, 15.83, 5.867, 15.83, 5.1, 9.7, 5.1, 9.7, 5.1, 15.83, 5.1, 15.83, 4.333, 9.7, 4.333, 9.7, 4.333, 15.83, 4.333, 15.83, 3.567, 9.7, 3.567, 9.7, 3.567, 15.83, 3.567, 15.83, 2.8, 9.7, 2.8, 9.7, 2.8, 15.83, 2.8, 15.83, 2.033, 9.7, 2.033, 9.7, 2.033, 15.83, 2.033, 15.83, 1.267, 9.7, 1.267, -8.7, 15.83, -14.83, 15.83, -14.83, 15.07, -8.7, 15.07, -8.7, 15.07, -14.83, 15.07, -14.83, 14.3, -8.7, 14.3, -8.7, 14.3, -14.83, 14.3, -14.83, 13.53, -8.7, 13.53, -8.7, 13.53, -14.83, 13.53, -14.83, 12.77, -8.7, 12.77, -8.7, 12.77, -14.83, 12.77, -14.83, 12.0, -8.7, 12.0, -8.7, 12.0, -14.83, 12.0, -14.83, 11.23, -8.7, 11.23, -8.7, 11.23, -14.83, 11.23, -14.83, 10.47, -8.7, 10.47, -8.7, 10.47, -14.83, 10.47, -14.83, 9.7, -8.7, 9.7, -8.7, 9.7, -14.83, 9.7, -14.83, 8.933, -8.7, 8.933, -8.7, 8.933, -14.83, 8.933, -14.83, 8.167, -8.7, 8.167, -8.7, 8.167, -14.83, 8.167, -14.83, 7.4, -8.7, 7.4, -8.7, 7.4, -14.83, 7.4, -14.83, 6.633, -8.7, 6.633, -8.7, 6.633, -14.83, 6.633, -14.83, 5.867, -8.7, 5.867, -8.7, 5.867, -14.83, 5.867, -14.83, 5.1, -8.7, 5.1, -8.7, 5.1, -14.83, 5.1, -14.83, 4.333, -8.7, 4.333, -8.7, 4.333, -14.83, 4.333, -14.83, 3.567, -8.7, 3.567, -8.7, 3.567, -14.83, 3.567, -14.83, 2.8, -8.7, 2.8, -8.7, 2.8, -14.83, 2.8, -14.83, 2.033, -8.7, 2.033, -8.7, 2.033, -14.83, 2.033, -14.83, 1.267, -8.7, 1.267, 0.5, -14.83, 0.5, 15.83, 1.267, 15.83, 1.267, -14.83, 1.267, -14.83, 1.267, 15.83, 2.033, 15.83, 2.033, -14.83, 2.033, -14.83, 2.033, 15.83, 2.8, 15.83, 2.8, -14.83, 2.8, -14.83, 2.8, 15.83, 3.567, 15.83, 3.567, -14.83, 3.567, -14.83, 3.567, 15.83, 4.333, 15.83, 4.333, -14.83, 4.333, -14.83, 4.333, 15.83, 5.1, 15.83, 5.1, -14.83, 5.1, -14.83, 5.1, 15.83, 5.867, 15.83, 5.867, -14.83, 5.867, -14.83, 5.867, 15.83, 6.633, 15.83, 6.633, -14.83, 6.633, -14.83, 6.633, 15.83, 7.4, 15.83, 7.4, -14.83, 7.4, -14.83, 7.4, 15.83, 8.167, 15.83, 8.167, -14.83, 8.167, -14.83, 8.167, 15.83, 8.933, 15.83, 8.933, -14.83, 8.933, -14.83, 8.933, 15.83, 9.7, 15.83, 9.7, -14.83, 9.7, -14.83, 9.7, 15.83, 10.47, 15.83, 10.47, -14.83, 10.47, -14.83, 10.47, 15.83, 11.23, 15.83, 11.23, -14.83, 11.23, -14.83, 11.23, 15.83, 12.0, 15.83, 12.0, -14.83, 12.0, -14.83, 12.0, 15.83, 12.77, 15.83, 12.77, -14.83, 12.77, -14.83, 12.77, 15.83, 13.53, 15.83, 13.53, -14.83, 13.53, -14.83, 13.53, 15.83, 14.3, 15.83, 14.3, -14.83, 14.3, -14.83, 14.3, 15.83, 15.07, 15.83, 15.07, -14.83, -14.83, -14.83, -14.83, 15.83, -14.07, 15.83, -14.07, -14.83, -14.07, -14.83, -14.07, 15.83, -13.3, 15.83, -13.3, -14.83, -13.3, -14.83, -13.3, 15.83, -12.53, 15.83, -12.53, -14.83, -12.53, -14.83, -12.53, 15.83, -11.77, 15.83, -11.77, -14.83, -11.77, -14.83, -11.77, 15.83, -11.0, 15.83, -11.0, -14.83, -11.0, -14.83, -11.0, 15.83, -10.23, 15.83, -10.23, -14.83, -10.23, -14.83, -10.23, 15.83, -9.467, 15.83, -9.467, -14.83, -9.467, -14.83, -9.467, 15.83, -8.7, 15.83, -8.7, -14.83, -8.7, -14.83, -8.7, 15.83, -7.933, 15.83, -7.933, -14.83, -7.933, -14.83, -7.933, 15.83, -7.167, 15.83, -7.167, -14.83, -7.167, -14.83, -7.167, 15.83, -6.4, 15.83, -6.4, -14.83, -6.4, -14.83, -6.4, 15.83, -5.633, 15.83, -5.633, -14.83, -5.633, -14.83, -5.633, 15.83, -4.867, 15.83, -4.867, -14.83, -4.867, -14.83, -4.867, 15.83, -4.1, 15.83, -4.1, -14.83, -4.1, -14.83, -4.1, 15.83, -3.333, 15.83, -3.333, -14.83, -3.333, -14.83, -3.333, 15.83, -2.567, 15.83, -2.567, -14.83, -2.567, -14.83, -2.567, 15.83, -1.8, 15.83, -1.8, -14.83, -1.8, -14.83, -1.8, 15.83, -1.033, 15.83, -1.033, -14.83, -1.033, -14.83, -1.033, 15.83, -0.2667, 15.83, -0.2667, -14.83, -8.7, 0.5, -14.83, 0.5, -14.83, -0.2667, -8.7, -0.2667, -8.7, -0.2667, -14.83, -0.2667, -14.83, -1.033, -8.7, -1.033, -8.7, -1.033, -14.83, -1.033, -14.83, -1.8, -8.7, -1.8, -8.7, -1.8, -14.83, -1.8, -14.83, -2.567, -8.7, -2.567, -8.7, -2.567, -14.83, -2.567, -14.83, -3.333, -8.7, -3.333, -8.7, -3.333, -14.83, -3.333, -14.83, -4.1, -8.7, -4.1, -8.7, -4.1, -14.83, -4.1, -14.83, -4.867, -8.7, -4.867, -8.7, -4.867, -14.83, -4.867, -14.83, -5.633, -8.7, -5.633, -8.7, -5.633, -14.83, -5.633, -14.83, -6.4, -8.7, -6.4, -8.7, -6.4, -14.83, -6.4, -14.83, -7.167, -8.7, -7.167, -8.7, -7.167, -14.83, -7.167, -14.83, -7.933, -8.7, -7.933, -8.7, -7.933, -14.83, -7.933, -14.83, -8.7, -8.7, -8.7, -8.7, -8.7, -14.83, -8.7, -14.83, -9.467, -8.7, -9.467, -8.7, -9.467, -14.83, -9.467, -14.83, -10.23, -8.7, -10.23, -8.7, -10.23, -14.83, -10.23, -14.83, -11.0, -8.7, -11.0, -8.7, -11.0, -14.83, -11.0, -14.83, -11.77, -8.7, -11.77, -8.7, -11.77, -14.83, -11.77, -14.83, -12.53, -8.7, -12.53, -8.7, -12.53, -14.83, -12.53, -14.83, -13.3, -8.7, -13.3, -8.7, -13.3, -14.83, -13.3, -14.83, -14.07, -8.7, -14.07, 9.7, 0.5, 15.83, 0.5, 15.83, -0.2667, 9.7, -0.2667, 9.7, -0.2667, 15.83, -0.2667, 15.83, -1.033, 9.7, -1.033, 9.7, -1.033, 15.83, -1.033, 15.83, -1.8, 9.7, -1.8, 9.7, -1.8, 15.83, -1.8, 15.83, -2.567, 9.7, -2.567, 9.7, -2.567, 15.83, -2.567, 15.83, -3.333, 9.7, -3.333, 9.7, -3.333, 15.83, -3.333, 15.83, -4.1, 9.7, -4.1, 9.7, -4.1, 15.83, -4.1, 15.83, -4.867, 9.7, -4.867, 9.7, -4.867, 15.83, -4.867, 15.83, -5.633, 9.7, -5.633, 9.7, -5.633, 15.83, -5.633, 15.83, -6.4, 9.7, -6.4, 9.7, -6.4, 15.83, -6.4, 15.83, -7.167, 9.7, -7.167, 9.7, -7.167, 15.83, -7.167, 15.83, -7.933, 9.7, -7.933, 9.7, -7.933, 15.83, -7.933, 15.83, -8.7, 9.7, -8.7, 9.7, -8.7, 15.83, -8.7, 15.83, -9.467, 9.7, -9.467, 9.7, -9.467, 15.83, -9.467, 15.83, -10.23, 9.7, -10.23, 9.7, -10.23, 15.83, -10.23, 15.83, -11.0, 9.7, -11.0, 9.7, -11.0, 15.83, -11.0, 15.83, -11.77, 9.7, -11.77, 9.7, -11.77, 15.83, -11.77, 15.83, -12.53, 9.7, -12.53, 9.7, -12.53, 15.83, -12.53, 15.83, -13.3, 9.7, -13.3, 9.7, -13.3, 15.83, -13.3, 15.83, -14.07, 9.7, -14.07, 0.5, -14.83, 0.5, 15.83, -0.2667, 15.83, -0.2667, -14.83, -0.2667, -14.83, -0.2667, 15.83, -1.033, 15.83, -1.033, -14.83, -1.033, -14.83, -1.033, 15.83, -1.8, 15.83, -1.8, -14.83, -1.8, -14.83, -1.8, 15.83, -2.567, 15.83, -2.567, -14.83, -2.567, -14.83, -2.567, 15.83, -3.333, 15.83, -3.333, -14.83, -3.333, -14.83, -3.333, 15.83, -4.1, 15.83, -4.1, -14.83, -4.1, -14.83, -4.1, 15.83, -4.867, 15.83, -4.867, -14.83, -4.867, -14.83, -4.867, 15.83, -5.633, 15.83, -5.633, -14.83, -5.633, -14.83, -5.633, 15.83, -6.4, 15.83, -6.4, -14.83, -6.4, -14.83, -6.4, 15.83, -7.167, 15.83, -7.167, -14.83, -7.167, -14.83, -7.167, 15.83, -7.933, 15.83, -7.933, -14.83, -7.933, -14.83, -7.933, 15.83, -8.7, 15.83, -8.7, -14.83, -8.7, -14.83, -8.7, 15.83, -9.467, 15.83, -9.467, -14.83, -9.467, -14.83, -9.467, 15.83, -10.23, 15.83, -10.23, -14.83, -10.23, -14.83, -10.23, 15.83, -11.0, 15.83, -11.0, -14.83, -11.0, -14.83, -11.0, 15.83, -11.77, 15.83, -11.77, -14.83, -11.77, -14.83, -11.77, 15.83, -12.53, 15.83, -12.53, -14.83, -12.53, -14.83, -12.53, 15.83, -13.3, 15.83, -13.3, -14.83, -13.3, -14.83, -13.3, 15.83, -14.07, 15.83, -14.07, -14.83, -14.83, -13.3, -8.7, -13.3, -8.7, -14.07, -14.83, -14.07, -8.7, -13.3, -2.567, -13.3, -2.567, -14.07, -8.7, -14.07, -2.567, -13.3, 3.567, -13.3, 3.567, -14.07, -2.567, -14.07, 3.567, -13.3, 9.7, -13.3, 9.7, -14.07, 3.567, -14.07, -14.83, -12.53, -8.7, -12.53, -8.7, -13.3, -14.83, -13.3, -8.7, -12.53, -2.567, -12.53, -2.567, -13.3, -8.7, -13.3, -2.567, -12.53, 3.567, -12.53, 3.567, -13.3, -2.567, -13.3, 3.567, -12.53, 9.7, -12.53, 9.7, -13.3, 3.567, -13.3, -14.83, -11.77, -8.7, -11.77, -8.7, -12.53, -14.83, -12.53, -8.7, -11.77, -2.567, -11.77, -2.567, -12.53, -8.7, -12.53, -2.567, -11.77, 3.567, -11.77, 3.567, -12.53, -2.567, -12.53, 3.567, -11.77, 9.7, -11.77, 9.7, -12.53, 3.567, -12.53, -14.83, -11.0, -8.7, -11.0, -8.7, -11.77, -14.83, -11.77, -8.7, -11.0, -2.567, -11.0, -2.567, -11.77, -8.7, -11.77, -2.567, -11.0, 3.567, -11.0, 3.567, -11.77, -2.567, -11.77, 3.567, -11.0, 9.7, -11.0, 9.7, -11.77, 3.567, -11.77, -14.83, -10.23, -8.7, -10.23, -8.7, -11.0, -14.83, -11.0, -8.7, -10.23, -2.567, -10.23, -2.567, -11.0, -8.7, -11.0, -2.567, -10.23, 3.567, -10.23, 3.567, -11.0, -2.567, -11.0, 3.567, -10.23, 9.7, -10.23, 9.7, -11.0, 3.567, -11.0, -14.83, -9.467, -8.7, -9.467, -8.7, -10.23, -14.83, -10.23, -8.7, -9.467, -2.567, -9.467, -2.567, -10.23, -8.7, -10.23, -2.567, -9.467, 3.567, -9.467, 3.567, -10.23, -2.567, -10.23, 3.567, -9.467, 9.7, -9.467, 9.7, -10.23, 3.567, -10.23, -14.83, -8.7, -8.7, -8.7, -8.7, -9.467, -14.83, -9.467, -8.7, -8.7, -2.567, -8.7, -2.567, -9.467, -8.7, -9.467, -2.567, -8.7, 3.567, -8.7, 3.567, -9.467, -2.567, -9.467, 3.567, -8.7, 9.7, -8.7, 9.7, -9.467, 3.567, -9.467, -14.83, -7.933, -8.7, -7.933, -8.7, -8.7, -14.83, -8.7, -8.7, -7.933, -2.567, -7.933, -2.567, -8.7, -8.7, -8.7, -2.567, -7.933, 3.567, -7.933, 3.567, -8.7, -2.567, -8.7, 3.567, -7.933, 9.7, -7.933, 9.7, -8.7, 3.567, -8.7, -14.83, -7.167, -8.7, -7.167, -8.7, -7.933, -14.83, -7.933, -8.7, -7.167, -2.567, -7.167, -2.567, -7.933, -8.7, -7.933, -2.567, -7.167, 3.567, -7.167, 3.567, -7.933, -2.567, -7.933, 3.567, -7.167, 9.7, -7.167, 9.7, -7.933, 3.567, -7.933, -14.83, -6.4, -8.7, -6.4, -8.7, -7.167, -14.83, -7.167, -8.7, -6.4, -2.567, -6.4, -2.567, -7.167, -8.7, -7.167, -2.567, -6.4, 3.567, -6.4, 3.567, -7.167, -2.567, -7.167, 3.567, -6.4, 9.7, -6.4, 9.7, -7.167, 3.567, -7.167, -14.83, -5.633, -8.7, -5.633, -8.7, -6.4, -14.83, -6.4, -8.7, -5.633, -2.567, -5.633, -2.567, -6.4, -8.7, -6.4, -2.567, -5.633, 3.567, -5.633, 3.567, -6.4, -2.567, -6.4, 3.567, -5.633, 9.7, -5.633, 9.7, -6.4, 3.567, -6.4, -14.83, -4.867, -8.7, -4.867, -8.7, -5.633, -14.83, -5.633, -8.7, -4.867, -2.567, -4.867, -2.567, -5.633, -8.7, -5.633, -2.567, -4.867, 3.567, -4.867, 3.567, -5.633, -2.567, -5.633, 3.567, -4.867, 9.7, -4.867, 9.7, -5.633, 3.567, -5.633, -14.83, -4.1, -8.7, -4.1, -8.7, -4.867, -14.83, -4.867, -8.7, -4.1, -2.567, -4.1, -2.567, -4.867, -8.7, -4.867, -2.567, -4.1, 3.567, -4.1, 3.567, -4.867, -2.567, -4.867, 3.567, -4.1, 9.7, -4.1, 9.7, -4.867, 3.567, -4.867, -14.83, -3.333, -8.7, -3.333, -8.7, -4.1, -14.83, -4.1, -8.7, -3.333, -2.567, -3.333, -2.567, -4.1, -8.7, -4.1, -2.567, -3.333, 3.567, -3.333, 3.567, -4.1, -2.567, -4.1, 3.567, -3.333, 9.7, -3.333, 9.7, -4.1, 3.567, -4.1, -14.83, -2.567, -8.7, -2.567, -8.7, -3.333, -14.83, -3.333, -8.7, -2.567, -2.567, -2.567, -2.567, -3.333, -8.7, -3.333, -2.567, -2.567, 3.567, -2.567, 3.567, -3.333, -2.567, -3.333, 3.567, -2.567, 9.7, -2.567, 9.7, -3.333, 3.567, -3.333, -14.83, -1.8, -8.7, -1.8, -8.7, -2.567, -14.83, -2.567, -8.7, -1.8, -2.567, -1.8, -2.567, -2.567, -8.7, -2.567, -2.567, -1.8, 3.567, -1.8, 3.567, -2.567, -2.567, -2.567, 3.567, -1.8, 9.7, -1.8, 9.7, -2.567, 3.567, -2.567, -14.83, -1.033, -8.7, -1.033, -8.7, -1.8, -14.83, -1.8, -8.7, -1.033, -2.567, -1.033, -2.567, -1.8, -8.7, -1.8, -2.567, -1.033, 3.567, -1.033, 3.567, -1.8, -2.567, -1.8, 3.567, -1.033, 9.7, -1.033, 9.7, -1.8, 3.567, -1.8, -14.83, -0.2667, -8.7, -0.2667, -8.7, -1.033, -14.83, -1.033, -8.7, -0.2667, -2.567, -0.2667, -2.567, -1.033, -8.7, -1.033, -2.567, -0.2667, 3.567, -0.2667, 3.567, -1.033, -2.567, -1.033, 3.567, -0.2667, 9.7, -0.2667, 9.7, -1.033, 3.567, -1.033, -14.83, 0.5, -8.7, 0.5, -8.7, -0.2667, -14.83, -0.2667, -8.7, 0.5, -2.567, 0.5, -2.567, -0.2667, -8.7, -0.2667, -2.567, 0.5, 3.567, 0.5, 3.567, -0.2667, -2.567, -0.2667, 3.567, 0.5, 9.7, 0.5, 9.7, -0.2667, 3.567, -0.2667, 15.83, -13.3, 9.7, -13.3, 9.7, -14.07, 15.83, -14.07, 9.7, -13.3, 3.567, -13.3, 3.567, -14.07, 9.7, -14.07, 3.567, -13.3, -2.567, -13.3, -2.567, -14.07, 3.567, -14.07, -2.567, -13.3, -8.7, -13.3, -8.7, -14.07, -2.567, -14.07, 15.83, -12.53, 9.7, -12.53, 9.7, -13.3, 15.83, -13.3, 9.7, -12.53, 3.567, -12.53, 3.567, -13.3, 9.7, -13.3, 3.567, -12.53, -2.567, -12.53, -2.567, -13.3, 3.567, -13.3, -2.567, -12.53, -8.7, -12.53, -8.7, -13.3, -2.567, -13.3, 15.83, -11.77, 9.7, -11.77, 9.7, -12.53, 15.83, -12.53, 9.7, -11.77, 3.567, -11.77, 3.567, -12.53, 9.7, -12.53, 3.567, -11.77, -2.567, -11.77, -2.567, -12.53, 3.567, -12.53, -2.567, -11.77, -8.7, -11.77, -8.7, -12.53, -2.567, -12.53, 15.83, -11.0, 9.7, -11.0, 9.7, -11.77, 15.83, -11.77, 9.7, -11.0, 3.567, -11.0, 3.567, -11.77, 9.7, -11.77, 3.567, -11.0, -2.567, -11.0, -2.567, -11.77, 3.567, -11.77, -2.567, -11.0, -8.7, -11.0, -8.7, -11.77, -2.567, -11.77, 15.83, -10.23, 9.7, -10.23, 9.7, -11.0, 15.83, -11.0, 9.7, -10.23, 3.567, -10.23, 3.567, -11.0, 9.7, -11.0, 3.567, -10.23, -2.567, -10.23, -2.567, -11.0, 3.567, -11.0, -2.567, -10.23, -8.7, -10.23, -8.7, -11.0, -2.567, -11.0, 15.83, -9.467, 9.7, -9.467, 9.7, -10.23, 15.83, -10.23, 9.7, -9.467, 3.567, -9.467, 3.567, -10.23, 9.7, -10.23, 3.567, -9.467, -2.567, -9.467, -2.567, -10.23, 3.567, -10.23, -2.567, -9.467, -8.7, -9.467, -8.7, -10.23, -2.567, -10.23, 15.83, -8.7, 9.7, -8.7, 9.7, -9.467, 15.83, -9.467, 9.7, -8.7, 3.567, -8.7, 3.567, -9.467, 9.7, -9.467, 3.567, -8.7, -2.567, -8.7, -2.567, -9.467, 3.567, -9.467, -2.567, -8.7, -8.7, -8.7, -8.7, -9.467, -2.567, -9.467, 15.83, -7.933, 9.7, -7.933, 9.7, -8.7, 15.83, -8.7, 9.7, -7.933, 3.567, -7.933, 3.567, -8.7, 9.7, -8.7, 3.567, -7.933, -2.567, -7.933, -2.567, -8.7, 3.567, -8.7, -2.567, -7.933, -8.7, -7.933, -8.7, -8.7, -2.567, -8.7, 15.83, -7.167, 9.7, -7.167, 9.7, -7.933, 15.83, -7.933, 9.7, -7.167, 3.567, -7.167, 3.567, -7.933, 9.7, -7.933, 3.567, -7.167, -2.567, -7.167, -2.567, -7.933, 3.567, -7.933, -2.567, -7.167, -8.7, -7.167, -8.7, -7.933, -2.567, -7.933, 15.83, -6.4, 9.7, -6.4, 9.7, -7.167, 15.83, -7.167, 9.7, -6.4, 3.567, -6.4, 3.567, -7.167, 9.7, -7.167, 3.567, -6.4, -2.567, -6.4, -2.567, -7.167, 3.567, -7.167, -2.567, -6.4, -8.7, -6.4, -8.7, -7.167, -2.567, -7.167, 15.83, -5.633, 9.7, -5.633, 9.7, -6.4, 15.83, -6.4, 9.7, -5.633, 3.567, -5.633, 3.567, -6.4, 9.7, -6.4, 3.567, -5.633, -2.567, -5.633, -2.567, -6.4, 3.567, -6.4, -2.567, -5.633, -8.7, -5.633, -8.7, -6.4, -2.567, -6.4, 15.83, -4.867, 9.7, -4.867, 9.7, -5.633, 15.83, -5.633, 9.7, -4.867, 3.567, -4.867, 3.567, -5.633, 9.7, -5.633, 3.567, -4.867, -2.567, -4.867, -2.567, -5.633, 3.567, -5.633, -2.567, -4.867, -8.7, -4.867, -8.7, -5.633, -2.567, -5.633, 15.83, -4.1, 9.7, -4.1, 9.7, -4.867, 15.83, -4.867, 9.7, -4.1, 3.567, -4.1, 3.567, -4.867, 9.7, -4.867, 3.567, -4.1, -2.567, -4.1, -2.567, -4.867, 3.567, -4.867, -2.567, -4.1, -8.7, -4.1, -8.7, -4.867, -2.567, -4.867, 15.83, -3.333, 9.7, -3.333, 9.7, -4.1, 15.83, -4.1, 9.7, -3.333, 3.567, -3.333, 3.567, -4.1, 9.7, -4.1, 3.567, -3.333, -2.567, -3.333, -2.567, -4.1, 3.567, -4.1, -2.567, -3.333, -8.7, -3.333, -8.7, -4.1, -2.567, -4.1, 15.83, -2.567, 9.7, -2.567, 9.7, -3.333, 15.83, -3.333, 9.7, -2.567, 3.567, -2.567, 3.567, -3.333, 9.7, -3.333, 3.567, -2.567, -2.567, -2.567, -2.567, -3.333, 3.567, -3.333, -2.567, -2.567, -8.7, -2.567, -8.7, -3.333, -2.567, -3.333, 15.83, -1.8, 9.7, -1.8, 9.7, -2.567, 15.83, -2.567, 9.7, -1.8, 3.567, -1.8, 3.567, -2.567, 9.7, -2.567, 3.567, -1.8, -2.567, -1.8, -2.567, -2.567, 3.567, -2.567, -2.567, -1.8, -8.7, -1.8, -8.7, -2.567, -2.567, -2.567, 15.83, -1.033, 9.7, -1.033, 9.7, -1.8, 15.83, -1.8, 9.7, -1.033, 3.567, -1.033, 3.567, -1.8, 9.7, -1.8, 3.567, -1.033, -2.567, -1.033, -2.567, -1.8, 3.567, -1.8, -2.567, -1.033, -8.7, -1.033, -8.7, -1.8, -2.567, -1.8, 15.83, -0.2667, 9.7, -0.2667, 9.7, -1.033, 15.83, -1.033, 9.7, -0.2667, 3.567, -0.2667, 3.567, -1.033, 9.7, -1.033, 3.567, -0.2667, -2.567, -0.2667, -2.567, -1.033, 3.567, -1.033, -2.567, -0.2667, -8.7, -0.2667, -8.7, -1.033, -2.567, -1.033, 15.83, 0.5, 9.7, 0.5, 9.7, -0.2667, 15.83, -0.2667, 9.7, 0.5, 3.567, 0.5, 3.567, -0.2667, 9.7, -0.2667, 3.567, 0.5, -2.567, 0.5, -2.567, -0.2667, 3.567, -0.2667, -2.567, 0.5, -8.7, 0.5, -8.7, -0.2667, -2.567, -0.2667, 15.83, 2.033, 9.7, 2.033, 9.7, 1.267, 15.83, 1.267, 9.7, 2.033, 3.567, 2.033, 3.567, 1.267, 9.7, 1.267, 3.567, 2.033, -2.567, 2.033, -2.567, 1.267, 3.567, 1.267, -2.567, 2.033, -8.7, 2.033, -8.7, 1.267, -2.567, 1.267, 15.83, 2.8, 9.7, 2.8, 9.7, 2.033, 15.83, 2.033, 9.7, 2.8, 3.567, 2.8, 3.567, 2.033, 9.7, 2.033, 3.567, 2.8, -2.567, 2.8, -2.567, 2.033, 3.567, 2.033, -2.567, 2.8, -8.7, 2.8, -8.7, 2.033, -2.567, 2.033, 15.83, 3.567, 9.7, 3.567, 9.7, 2.8, 15.83, 2.8, 9.7, 3.567, 3.567, 3.567, 3.567, 2.8, 9.7, 2.8, 3.567, 3.567, -2.567, 3.567, -2.567, 2.8, 3.567, 2.8, -2.567, 3.567, -8.7, 3.567, -8.7, 2.8, -2.567, 2.8, 15.83, 4.333, 9.7, 4.333, 9.7, 3.567, 15.83, 3.567, 9.7, 4.333, 3.567, 4.333, 3.567, 3.567, 9.7, 3.567, 3.567, 4.333, -2.567, 4.333, -2.567, 3.567, 3.567, 3.567, -2.567, 4.333, -8.7, 4.333, -8.7, 3.567, -2.567, 3.567, 15.83, 5.1, 9.7, 5.1, 9.7, 4.333, 15.83, 4.333, 9.7, 5.1, 3.567, 5.1, 3.567, 4.333, 9.7, 4.333, 3.567, 5.1, -2.567, 5.1, -2.567, 4.333, 3.567, 4.333, -2.567, 5.1, -8.7, 5.1, -8.7, 4.333, -2.567, 4.333, 15.83, 5.867, 9.7, 5.867, 9.7, 5.1, 15.83, 5.1, 9.7, 5.867, 3.567, 5.867, 3.567, 5.1, 9.7, 5.1, 3.567, 5.867, -2.567, 5.867, -2.567, 5.1, 3.567, 5.1, -2.567, 5.867, -8.7, 5.867, -8.7, 5.1, -2.567, 5.1, 15.83, 6.633, 9.7, 6.633, 9.7, 5.867, 15.83, 5.867, 9.7, 6.633, 3.567, 6.633, 3.567, 5.867, 9.7, 5.867, 3.567, 6.633, -2.567, 6.633, -2.567, 5.867, 3.567, 5.867, -2.567, 6.633, -8.7, 6.633, -8.7, 5.867, -2.567, 5.867, 15.83, 7.4, 9.7, 7.4, 9.7, 6.633, 15.83, 6.633, 9.7, 7.4, 3.567, 7.4, 3.567, 6.633, 9.7, 6.633, 3.567, 7.4, -2.567, 7.4, -2.567, 6.633, 3.567, 6.633, -2.567, 7.4, -8.7, 7.4, -8.7, 6.633, -2.567, 6.633, 15.83, 8.167, 9.7, 8.167, 9.7, 7.4, 15.83, 7.4, 9.7, 8.167, 3.567, 8.167, 3.567, 7.4, 9.7, 7.4, 3.567, 8.167, -2.567, 8.167, -2.567, 7.4, 3.567, 7.4, -2.567, 8.167, -8.7, 8.167, -8.7, 7.4, -2.567, 7.4, 15.83, 8.933, 9.7, 8.933, 9.7, 8.167, 15.83, 8.167, 9.7, 8.933, 3.567, 8.933, 3.567, 8.167, 9.7, 8.167, 3.567, 8.933, -2.567, 8.933, -2.567, 8.167, 3.567, 8.167, -2.567, 8.933, -8.7, 8.933, -8.7, 8.167, -2.567, 8.167, 15.83, 9.7, 9.7, 9.7, 9.7, 8.933, 15.83, 8.933, 9.7, 9.7, 3.567, 9.7, 3.567, 8.933, 9.7, 8.933, 3.567, 9.7, -2.567, 9.7, -2.567, 8.933, 3.567, 8.933, -2.567, 9.7, -8.7, 9.7, -8.7, 8.933, -2.567, 8.933, 15.83, 10.47, 9.7, 10.47, 9.7, 9.7, 15.83, 9.7, 9.7, 10.47, 3.567, 10.47, 3.567, 9.7, 9.7, 9.7, 3.567, 10.47, -2.567, 10.47, -2.567, 9.7, 3.567, 9.7, -2.567, 10.47, -8.7, 10.47, -8.7, 9.7, -2.567, 9.7, 15.83, 11.23, 9.7, 11.23, 9.7, 10.47, 15.83, 10.47, 9.7, 11.23, 3.567, 11.23, 3.567, 10.47, 9.7, 10.47, 3.567, 11.23, -2.567, 11.23, -2.567, 10.47, 3.567, 10.47, -2.567, 11.23, -8.7, 11.23, -8.7, 10.47, -2.567, 10.47, 15.83, 12.0, 9.7, 12.0, 9.7, 11.23, 15.83, 11.23, 9.7, 12.0, 3.567, 12.0, 3.567, 11.23, 9.7, 11.23, 3.567, 12.0, -2.567, 12.0, -2.567, 11.23, 3.567, 11.23, -2.567, 12.0, -8.7, 12.0, -8.7, 11.23, -2.567, 11.23, 15.83, 12.77, 9.7, 12.77, 9.7, 12.0, 15.83, 12.0, 9.7, 12.77, 3.567, 12.77, 3.567, 12.0, 9.7, 12.0, 3.567, 12.77, -2.567, 12.77, -2.567, 12.0, 3.567, 12.0, -2.567, 12.77, -8.7, 12.77, -8.7, 12.0, -2.567, 12.0, 15.83, 13.53, 9.7, 13.53, 9.7, 12.77, 15.83, 12.77, 9.7, 13.53, 3.567, 13.53, 3.567, 12.77, 9.7, 12.77, 3.567, 13.53, -2.567, 13.53, -2.567, 12.77, 3.567, 12.77, -2.567, 13.53, -8.7, 13.53, -8.7, 12.77, -2.567, 12.77, 15.83, 14.3, 9.7, 14.3, 9.7, 13.53, 15.83, 13.53, 9.7, 14.3, 3.567, 14.3, 3.567, 13.53, 9.7, 13.53, 3.567, 14.3, -2.567, 14.3, -2.567, 13.53, 3.567, 13.53, -2.567, 14.3, -8.7, 14.3, -8.7, 13.53, -2.567, 13.53, 15.83, 15.07, 9.7, 15.07, 9.7, 14.3, 15.83, 14.3, 9.7, 15.07, 3.567, 15.07, 3.567, 14.3, 9.7, 14.3, 3.567, 15.07, -2.567, 15.07, -2.567, 14.3, 3.567, 14.3, -2.567, 15.07, -8.7, 15.07, -8.7, 14.3, -2.567, 14.3, 15.83, 15.83, 9.7, 15.83, 9.7, 15.07, 15.83, 15.07, 9.7, 15.83, 3.567, 15.83, 3.567, 15.07, 9.7, 15.07, 3.567, 15.83, -2.567, 15.83, -2.567, 15.07, 3.567, 15.07, -2.567, 15.83, -8.7, 15.83, -8.7, 15.07, -2.567, 15.07, -14.83, 2.033, -8.7, 2.033, -8.7, 1.267, -14.83, 1.267, -8.7, 2.033, -2.567, 2.033, -2.567, 1.267, -8.7, 1.267, -2.567, 2.033, 3.567, 2.033, 3.567, 1.267, -2.567, 1.267, 3.567, 2.033, 9.7, 2.033, 9.7, 1.267, 3.567, 1.267, -14.83, 2.8, -8.7, 2.8, -8.7, 2.033, -14.83, 2.033, -8.7, 2.8, -2.567, 2.8, -2.567, 2.033, -8.7, 2.033, -2.567, 2.8, 3.567, 2.8, 3.567, 2.033, -2.567, 2.033, 3.567, 2.8, 9.7, 2.8, 9.7, 2.033, 3.567, 2.033, -14.83, 3.567, -8.7, 3.567, -8.7, 2.8, -14.83, 2.8, -8.7, 3.567, -2.567, 3.567, -2.567, 2.8, -8.7, 2.8, -2.567, 3.567, 3.567, 3.567, 3.567, 2.8, -2.567, 2.8, 3.567, 3.567, 9.7, 3.567, 9.7, 2.8, 3.567, 2.8, -14.83, 4.333, -8.7, 4.333, -8.7, 3.567, -14.83, 3.567, -8.7, 4.333, -2.567, 4.333, -2.567, 3.567, -8.7, 3.567, -2.567, 4.333, 3.567, 4.333, 3.567, 3.567, -2.567, 3.567, 3.567, 4.333, 9.7, 4.333, 9.7, 3.567, 3.567, 3.567, -14.83, 5.1, -8.7, 5.1, -8.7, 4.333, -14.83, 4.333, -8.7, 5.1, -2.567, 5.1, -2.567, 4.333, -8.7, 4.333, -2.567, 5.1, 3.567, 5.1, 3.567, 4.333, -2.567, 4.333, 3.567, 5.1, 9.7, 5.1, 9.7, 4.333, 3.567, 4.333, -14.83, 5.867, -8.7, 5.867, -8.7, 5.1, -14.83, 5.1, -8.7, 5.867, -2.567, 5.867, -2.567, 5.1, -8.7, 5.1, -2.567, 5.867, 3.567, 5.867, 3.567, 5.1, -2.567, 5.1, 3.567, 5.867, 9.7, 5.867, 9.7, 5.1, 3.567, 5.1, -14.83, 6.633, -8.7, 6.633, -8.7, 5.867, -14.83, 5.867, -8.7, 6.633, -2.567, 6.633, -2.567, 5.867, -8.7, 5.867, -2.567, 6.633, 3.567, 6.633, 3.567, 5.867, -2.567, 5.867, 3.567, 6.633, 9.7, 6.633, 9.7, 5.867, 3.567, 5.867, -14.83, 7.4, -8.7, 7.4, -8.7, 6.633, -14.83, 6.633, -8.7, 7.4, -2.567, 7.4, -2.567, 6.633, -8.7, 6.633, -2.567, 7.4, 3.567, 7.4, 3.567, 6.633, -2.567, 6.633, 3.567, 7.4, 9.7, 7.4, 9.7, 6.633, 3.567, 6.633, -14.83, 8.167, -8.7, 8.167, -8.7, 7.4, -14.83, 7.4, -8.7, 8.167, -2.567, 8.167, -2.567, 7.4, -8.7, 7.4, -2.567, 8.167, 3.567, 8.167, 3.567, 7.4, -2.567, 7.4, 3.567, 8.167, 9.7, 8.167, 9.7, 7.4, 3.567, 7.4, -14.83, 8.933, -8.7, 8.933, -8.7, 8.167, -14.83, 8.167, -8.7, 8.933, -2.567, 8.933, -2.567, 8.167, -8.7, 8.167, -2.567, 8.933, 3.567, 8.933, 3.567, 8.167, -2.567, 8.167, 3.567, 8.933, 9.7, 8.933, 9.7, 8.167, 3.567, 8.167, -14.83, 9.7, -8.7, 9.7, -8.7, 8.933, -14.83, 8.933, -8.7, 9.7, -2.567, 9.7, -2.567, 8.933, -8.7, 8.933, -2.567, 9.7, 3.567, 9.7, 3.567, 8.933, -2.567, 8.933, 3.567, 9.7, 9.7, 9.7, 9.7, 8.933, 3.567, 8.933, -14.83, 10.47, -8.7, 10.47, -8.7, 9.7, -14.83, 9.7, -8.7, 10.47, -2.567, 10.47, -2.567, 9.7, -8.7, 9.7, -2.567, 10.47, 3.567, 10.47, 3.567, 9.7, -2.567, 9.7, 3.567, 10.47, 9.7, 10.47, 9.7, 9.7, 3.567, 9.7, -14.83, 11.23, -8.7, 11.23, -8.7, 10.47, -14.83, 10.47, -8.7, 11.23, -2.567, 11.23, -2.567, 10.47, -8.7, 10.47, -2.567, 11.23, 3.567, 11.23, 3.567, 10.47, -2.567, 10.47, 3.567, 11.23, 9.7, 11.23, 9.7, 10.47, 3.567, 10.47, -14.83, 12.0, -8.7, 12.0, -8.7, 11.23, -14.83, 11.23, -8.7, 12.0, -2.567, 12.0, -2.567, 11.23, -8.7, 11.23, -2.567, 12.0, 3.567, 12.0, 3.567, 11.23, -2.567, 11.23, 3.567, 12.0, 9.7, 12.0, 9.7, 11.23, 3.567, 11.23, -14.83, 12.77, -8.7, 12.77, -8.7, 12.0, -14.83, 12.0, -8.7, 12.77, -2.567, 12.77, -2.567, 12.0, -8.7, 12.0, -2.567, 12.77, 3.567, 12.77, 3.567, 12.0, -2.567, 12.0, 3.567, 12.77, 9.7, 12.77, 9.7, 12.0, 3.567, 12.0, -14.83, 13.53, -8.7, 13.53, -8.7, 12.77, -14.83, 12.77, -8.7, 13.53, -2.567, 13.53, -2.567, 12.77, -8.7, 12.77, -2.567, 13.53, 3.567, 13.53, 3.567, 12.77, -2.567, 12.77, 3.567, 13.53, 9.7, 13.53, 9.7, 12.77, 3.567, 12.77, -14.83, 14.3, -8.7, 14.3, -8.7, 13.53, -14.83, 13.53, -8.7, 14.3, -2.567, 14.3, -2.567, 13.53, -8.7, 13.53, -2.567, 14.3, 3.567, 14.3, 3.567, 13.53, -2.567, 13.53, 3.567, 14.3, 9.7, 14.3, 9.7, 13.53, 3.567, 13.53, -14.83, 15.07, -8.7, 15.07, -8.7, 14.3, -14.83, 14.3, -8.7, 15.07, -2.567, 15.07, -2.567, 14.3, -8.7, 14.3, -2.567, 15.07, 3.567, 15.07, 3.567, 14.3, -2.567, 14.3, 3.567, 15.07, 9.7, 15.07, 9.7, 14.3, 3.567, 14.3, -14.83, 15.83, -8.7, 15.83, -8.7, 15.07, -14.83, 15.07, -8.7, 15.83, -2.567, 15.83, -2.567, 15.07, -8.7, 15.07, -2.567, 15.83, 3.567, 15.83, 3.567, 15.07, -2.567, 15.07, 3.567, 15.83, 9.7, 15.83, 9.7, 15.07, 3.567, 15.07, -14.83, 1.267, -8.7, 1.267, -8.7, 0.5, -14.83, 0.5, -8.7, 1.267, -2.567, 1.267, -2.567, 0.5, -8.7, 0.5, -2.567, 1.267, 3.567, 1.267, 3.567, 0.5, -2.567, 0.5, 3.567, 1.267, 9.7, 1.267, 9.7, 0.5, 3.567, 0.5, 15.83, 1.267, 9.7, 1.267, 9.7, 0.5, 15.83, 0.5, 9.7, 1.267, 3.567, 1.267, 3.567, 0.5, 9.7, 0.5, 3.567, 1.267, -2.567, 1.267, -2.567, 0.5, 3.567, 0.5, -2.567, 1.267, -8.7, 1.267, -8.7, 0.5, -2.567, 0.5, 15.83, -14.07, 9.7, -14.07, 9.7, -14.83, 15.83, -14.83, 9.7, -14.07, 3.567, -14.07, 3.567, -14.83, 9.7, -14.83, 3.567, -14.07, -2.567, -14.07, -2.567, -14.83, 3.567, -14.83, -2.567, -14.07, -8.7, -14.07, -8.7, -14.83, -2.567, -14.83, -14.83, -14.07, -8.7, -14.07, -8.7, -14.83, -14.83, -14.83, -8.7, -14.07, -2.567, -14.07, -2.567, -14.83, -8.7, -14.83, -2.567, -14.07, 3.567, -14.07, 3.567, -14.83, -2.567, -14.83, 3.567, -14.07, 9.7, -14.07, 9.7, -14.83, 3.567, -14.83, 15.83, -14.83, 15.83, 15.83, 9.7, 15.83, 9.7, -14.83, 9.7, -14.83, 9.7, 15.83, 3.567, 15.83, 3.567, -14.83, 3.567, -14.83, 3.567, 15.83, -2.567, 15.83, -2.567, -14.83, -2.567, -14.83, -2.567, 15.83, -8.7, 15.83, -8.7, -14.83, -14.83, -14.83, -14.83, 15.83, -8.7, 15.83, -8.7, -14.83, -8.7, -14.83, -8.7, 15.83, -2.567, 15.83, -2.567, -14.83, -2.567, -14.83, -2.567, 15.83, 3.567, 15.83, 3.567, -14.83, 3.567, -14.83, 3.567, 15.83, 9.7, 15.83, 9.7, -14.83])
me_cube_007.materials.append(mat_holo_grid)
me_cube_007.auto_texspace = False
me_cube_007.update()

# ---- objects
ob_cube = bpy.data.objects.new('Cube', me_cube_007)
ob_light = bpy.data.objects.new('Light', light_light)

# ---- transforms, parenting, visibility, modifiers, constraints
ob_cube.location = (0.0, 0.0, 1.0)
ob_cube.scale = (5.0, 40.0, 1.0)
ob_light.location = (4.076, 1.005, 5.904)
ob_light.rotation_euler = (0.6503, 0.05522, 1.866)
ob_light.lock_rotations_4d = False
ob_light.empty_display_type = 'ARROWS'
ob_light.color = (0.0, 0.0, 0.0, 0.0)
ob_light.lineart.crease_threshold = 0.0

# ---- collection membership
col_collection.objects.link(ob_cube)
col_collection.objects.link(ob_light)

# ---- scene / render settings (as saved in the file)
scene.frame_start = 1; scene.frame_end = 250; scene.frame_set(0)
scene.render.engine = 'BLENDER_EEVEE_NEXT'
scene.cycles.sampling_pattern = 'TABULATED_SOBOL'
scene.cycles.use_light_tree = False
scene.view_settings.view_transform = 'Filmic'
bpy.context.view_layer.update()

# ---- added for rendering (the .blend has no active camera): camera
cam_auto = bpy.data.cameras.new('AutoCamera')
cam_auto.lens = 50.0
cam_auto.sensor_width = 36.0
cam_auto.clip_end = 1309.52
ob_auto_camera = bpy.data.objects.new('AutoCamera', cam_auto)
scene.collection.objects.link(ob_auto_camera)
ob_auto_camera.location = (74.6169, -89.5403, 60.6936)
ob_auto_camera.rotation_euler = (1.09748, -7.21219e-08, 0.694738)
scene.camera = ob_auto_camera
bpy.context.view_layer.update()
